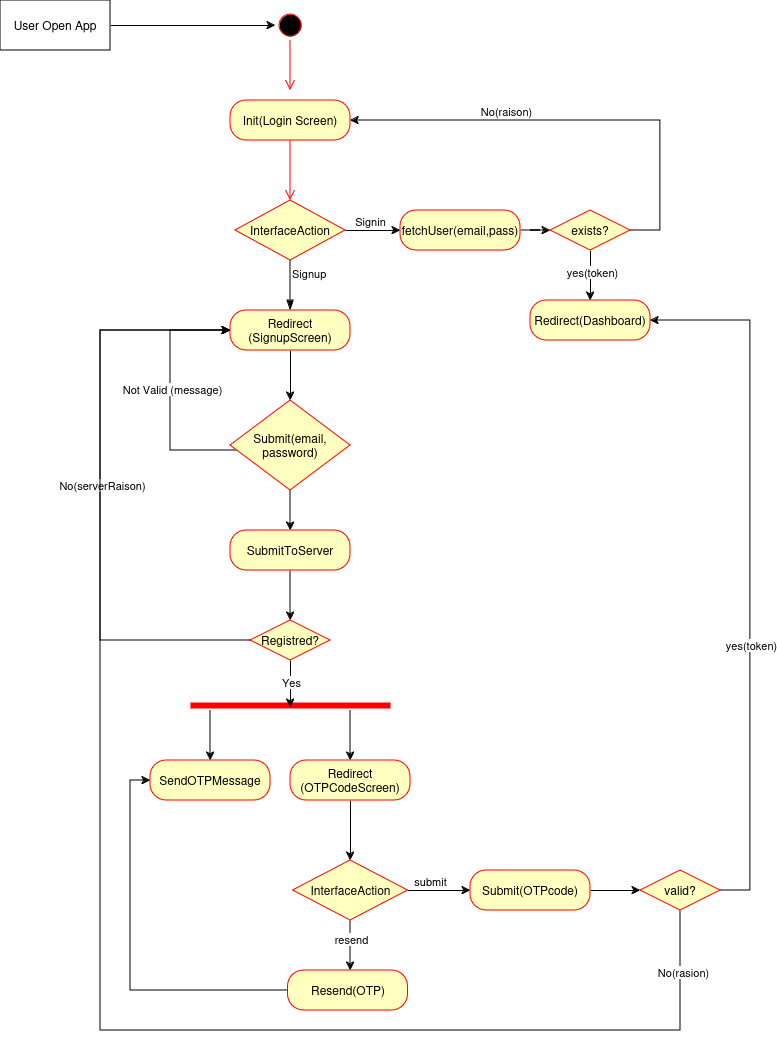

The diagram above was exported from draw.io. Its source (the exported page's mxGraphModel, read from the mxfile embedded in the PNG):
<mxGraphModel dx="1820" dy="1014" grid="1" gridSize="10" guides="1" tooltips="1" connect="1" arrows="1" fold="1" page="1" pageScale="1" pageWidth="1400" pageHeight="850" math="0" shadow="0">
  <root>
    <mxCell id="0" />
    <mxCell id="1" parent="0" />
    <mxCell id="jBk98Hnrx_hh_sKM-0ux-1" value="" style="ellipse;html=1;shape=startState;fillColor=#000000;strokeColor=#ff0000;" vertex="1" parent="1">
      <mxGeometry x="585" y="190" width="30" height="30" as="geometry" />
    </mxCell>
    <mxCell id="jBk98Hnrx_hh_sKM-0ux-2" value="" style="edgeStyle=orthogonalEdgeStyle;html=1;verticalAlign=bottom;endArrow=open;endSize=8;strokeColor=#ff0000;rounded=0;" edge="1" source="jBk98Hnrx_hh_sKM-0ux-1" parent="1">
      <mxGeometry relative="1" as="geometry">
        <mxPoint x="600" y="270" as="targetPoint" />
      </mxGeometry>
    </mxCell>
    <mxCell id="jBk98Hnrx_hh_sKM-0ux-3" value="Init(Login Screen)" style="rounded=1;whiteSpace=wrap;html=1;arcSize=40;fontColor=#000000;fillColor=#ffffc0;strokeColor=#ff0000;" vertex="1" parent="1">
      <mxGeometry x="540" y="280" width="120" height="40" as="geometry" />
    </mxCell>
    <mxCell id="jBk98Hnrx_hh_sKM-0ux-4" value="" style="edgeStyle=orthogonalEdgeStyle;html=1;verticalAlign=bottom;endArrow=open;endSize=8;strokeColor=#ff0000;rounded=0;" edge="1" source="jBk98Hnrx_hh_sKM-0ux-3" parent="1">
      <mxGeometry relative="1" as="geometry">
        <mxPoint x="600" y="380" as="targetPoint" />
      </mxGeometry>
    </mxCell>
    <mxCell id="jBk98Hnrx_hh_sKM-0ux-103" value="" style="edgeStyle=orthogonalEdgeStyle;rounded=0;orthogonalLoop=1;jettySize=auto;html=1;" edge="1" parent="1" source="jBk98Hnrx_hh_sKM-0ux-7" target="jBk98Hnrx_hh_sKM-0ux-101">
      <mxGeometry relative="1" as="geometry" />
    </mxCell>
    <mxCell id="jBk98Hnrx_hh_sKM-0ux-104" value="Signin" style="edgeLabel;html=1;align=center;verticalAlign=middle;resizable=0;points=[];" vertex="1" connectable="0" parent="jBk98Hnrx_hh_sKM-0ux-103">
      <mxGeometry x="-0.1273" relative="1" as="geometry">
        <mxPoint y="-10" as="offset" />
      </mxGeometry>
    </mxCell>
    <mxCell id="jBk98Hnrx_hh_sKM-0ux-7" value="InterfaceAction" style="rhombus;whiteSpace=wrap;html=1;fontColor=#000000;fillColor=#ffffc0;strokeColor=#ff0000;" vertex="1" parent="1">
      <mxGeometry x="545" y="380" width="110" height="60" as="geometry" />
    </mxCell>
    <mxCell id="jBk98Hnrx_hh_sKM-0ux-9" value="Signup" style="edgeStyle=orthogonalEdgeStyle;html=1;align=left;verticalAlign=top;endArrow=blockThin;endSize=8;strokeColor=#000000;rounded=0;endFill=1;" edge="1" source="jBk98Hnrx_hh_sKM-0ux-7" parent="1">
      <mxGeometry x="-1" relative="1" as="geometry">
        <mxPoint x="600" y="490" as="targetPoint" />
        <mxPoint as="offset" />
      </mxGeometry>
    </mxCell>
    <mxCell id="jBk98Hnrx_hh_sKM-0ux-31" style="edgeStyle=orthogonalEdgeStyle;rounded=0;orthogonalLoop=1;jettySize=auto;html=1;entryX=0.5;entryY=0;entryDx=0;entryDy=0;" edge="1" parent="1" source="jBk98Hnrx_hh_sKM-0ux-20" target="jBk98Hnrx_hh_sKM-0ux-28">
      <mxGeometry relative="1" as="geometry" />
    </mxCell>
    <mxCell id="jBk98Hnrx_hh_sKM-0ux-20" value="&lt;div&gt;Redirect&lt;/div&gt;&lt;div&gt;(SignupScreen)&lt;/div&gt;" style="rounded=1;whiteSpace=wrap;html=1;arcSize=40;fontColor=#000000;fillColor=#ffffc0;strokeColor=#ff0000;" vertex="1" parent="1">
      <mxGeometry x="540" y="490" width="120" height="40" as="geometry" />
    </mxCell>
    <mxCell id="jBk98Hnrx_hh_sKM-0ux-26" value="Redirect(Dashboard)" style="rounded=1;whiteSpace=wrap;html=1;arcSize=40;fontColor=#000000;fillColor=#ffffc0;strokeColor=#ff0000;" vertex="1" parent="1">
      <mxGeometry x="840" y="480" width="120" height="40" as="geometry" />
    </mxCell>
    <mxCell id="jBk98Hnrx_hh_sKM-0ux-32" style="edgeStyle=orthogonalEdgeStyle;rounded=0;orthogonalLoop=1;jettySize=auto;html=1;entryX=0;entryY=0.5;entryDx=0;entryDy=0;" edge="1" parent="1" source="jBk98Hnrx_hh_sKM-0ux-28" target="jBk98Hnrx_hh_sKM-0ux-20">
      <mxGeometry relative="1" as="geometry">
        <Array as="points">
          <mxPoint x="480" y="630" />
          <mxPoint x="480" y="510" />
        </Array>
      </mxGeometry>
    </mxCell>
    <mxCell id="jBk98Hnrx_hh_sKM-0ux-33" value="Not Valid (message)" style="edgeLabel;html=1;align=center;verticalAlign=middle;resizable=0;points=[];" vertex="1" connectable="0" parent="jBk98Hnrx_hh_sKM-0ux-32">
      <mxGeometry x="0.0432" y="-1" relative="1" as="geometry">
        <mxPoint as="offset" />
      </mxGeometry>
    </mxCell>
    <mxCell id="jBk98Hnrx_hh_sKM-0ux-36" style="edgeStyle=orthogonalEdgeStyle;rounded=0;orthogonalLoop=1;jettySize=auto;html=1;entryX=0.5;entryY=0;entryDx=0;entryDy=0;" edge="1" parent="1" source="jBk98Hnrx_hh_sKM-0ux-28">
      <mxGeometry relative="1" as="geometry">
        <mxPoint x="600" y="710" as="targetPoint" />
      </mxGeometry>
    </mxCell>
    <mxCell id="jBk98Hnrx_hh_sKM-0ux-28" value="Submit(email, password)" style="rhombus;whiteSpace=wrap;html=1;fontColor=#000000;fillColor=#ffffc0;strokeColor=#ff0000;" vertex="1" parent="1">
      <mxGeometry x="540" y="580" width="120" height="90" as="geometry" />
    </mxCell>
    <mxCell id="jBk98Hnrx_hh_sKM-0ux-49" value="" style="edgeStyle=orthogonalEdgeStyle;rounded=0;orthogonalLoop=1;jettySize=auto;html=1;" edge="1" parent="1" source="jBk98Hnrx_hh_sKM-0ux-40">
      <mxGeometry relative="1" as="geometry">
        <mxPoint x="600" y="800" as="targetPoint" />
      </mxGeometry>
    </mxCell>
    <mxCell id="jBk98Hnrx_hh_sKM-0ux-40" value="SubmitToServer" style="rounded=1;whiteSpace=wrap;html=1;arcSize=40;fontColor=#000000;fillColor=#ffffc0;strokeColor=#ff0000;" vertex="1" parent="1">
      <mxGeometry x="540" y="710" width="120" height="40" as="geometry" />
    </mxCell>
    <mxCell id="jBk98Hnrx_hh_sKM-0ux-54" style="edgeStyle=orthogonalEdgeStyle;rounded=0;orthogonalLoop=1;jettySize=auto;html=1;entryX=0;entryY=0.5;entryDx=0;entryDy=0;" edge="1" parent="1" source="jBk98Hnrx_hh_sKM-0ux-51" target="jBk98Hnrx_hh_sKM-0ux-20">
      <mxGeometry relative="1" as="geometry">
        <Array as="points">
          <mxPoint x="410" y="820" />
          <mxPoint x="410" y="510" />
        </Array>
      </mxGeometry>
    </mxCell>
    <mxCell id="jBk98Hnrx_hh_sKM-0ux-55" value="No(serverRaison)" style="edgeLabel;html=1;align=center;verticalAlign=middle;resizable=0;points=[];" vertex="1" connectable="0" parent="jBk98Hnrx_hh_sKM-0ux-54">
      <mxGeometry x="0.0373" y="-1" relative="1" as="geometry">
        <mxPoint as="offset" />
      </mxGeometry>
    </mxCell>
    <mxCell id="jBk98Hnrx_hh_sKM-0ux-51" value="Registred?" style="rhombus;whiteSpace=wrap;html=1;fontColor=#000000;fillColor=#ffffc0;strokeColor=#ff0000;" vertex="1" parent="1">
      <mxGeometry x="560" y="800" width="80" height="40" as="geometry" />
    </mxCell>
    <mxCell id="jBk98Hnrx_hh_sKM-0ux-67" style="edgeStyle=orthogonalEdgeStyle;rounded=0;orthogonalLoop=1;jettySize=auto;html=1;entryX=0.5;entryY=0;entryDx=0;entryDy=0;" edge="1" parent="1" source="jBk98Hnrx_hh_sKM-0ux-58" target="jBk98Hnrx_hh_sKM-0ux-61">
      <mxGeometry relative="1" as="geometry">
        <Array as="points">
          <mxPoint x="520" y="900" />
          <mxPoint x="520" y="900" />
        </Array>
      </mxGeometry>
    </mxCell>
    <mxCell id="jBk98Hnrx_hh_sKM-0ux-71" style="edgeStyle=orthogonalEdgeStyle;rounded=0;orthogonalLoop=1;jettySize=auto;html=1;entryX=0.5;entryY=0;entryDx=0;entryDy=0;" edge="1" parent="1" source="jBk98Hnrx_hh_sKM-0ux-58" target="jBk98Hnrx_hh_sKM-0ux-64">
      <mxGeometry relative="1" as="geometry">
        <Array as="points">
          <mxPoint x="660" y="900" />
          <mxPoint x="660" y="900" />
        </Array>
      </mxGeometry>
    </mxCell>
    <mxCell id="jBk98Hnrx_hh_sKM-0ux-58" value="" style="shape=line;html=1;strokeWidth=6;strokeColor=#ff0000;" vertex="1" parent="1">
      <mxGeometry x="500" y="880" width="200" height="10" as="geometry" />
    </mxCell>
    <mxCell id="jBk98Hnrx_hh_sKM-0ux-60" style="edgeStyle=orthogonalEdgeStyle;rounded=0;orthogonalLoop=1;jettySize=auto;html=1;entryX=0.5;entryY=0.7;entryDx=0;entryDy=0;entryPerimeter=0;" edge="1" parent="1" source="jBk98Hnrx_hh_sKM-0ux-51" target="jBk98Hnrx_hh_sKM-0ux-58">
      <mxGeometry relative="1" as="geometry" />
    </mxCell>
    <mxCell id="jBk98Hnrx_hh_sKM-0ux-70" value="Yes" style="edgeLabel;html=1;align=center;verticalAlign=middle;resizable=0;points=[];" vertex="1" connectable="0" parent="jBk98Hnrx_hh_sKM-0ux-60">
      <mxGeometry x="-0.1064" relative="1" as="geometry">
        <mxPoint as="offset" />
      </mxGeometry>
    </mxCell>
    <mxCell id="jBk98Hnrx_hh_sKM-0ux-61" value="SendOTPMessage" style="rounded=1;whiteSpace=wrap;html=1;arcSize=40;fontColor=#000000;fillColor=#ffffc0;strokeColor=#ff0000;" vertex="1" parent="1">
      <mxGeometry x="460" y="940" width="120" height="40" as="geometry" />
    </mxCell>
    <mxCell id="jBk98Hnrx_hh_sKM-0ux-75" style="edgeStyle=orthogonalEdgeStyle;rounded=0;orthogonalLoop=1;jettySize=auto;html=1;entryX=0.5;entryY=0;entryDx=0;entryDy=0;" edge="1" parent="1" source="jBk98Hnrx_hh_sKM-0ux-64" target="jBk98Hnrx_hh_sKM-0ux-72">
      <mxGeometry relative="1" as="geometry" />
    </mxCell>
    <mxCell id="jBk98Hnrx_hh_sKM-0ux-64" value="&lt;div&gt;Redirect&lt;/div&gt;&lt;div&gt;(OTPCodeScreen)&lt;/div&gt;" style="rounded=1;whiteSpace=wrap;html=1;arcSize=40;fontColor=#000000;fillColor=#ffffc0;strokeColor=#ff0000;" vertex="1" parent="1">
      <mxGeometry x="600" y="940" width="120" height="40" as="geometry" />
    </mxCell>
    <mxCell id="jBk98Hnrx_hh_sKM-0ux-78" value="" style="edgeStyle=orthogonalEdgeStyle;rounded=0;orthogonalLoop=1;jettySize=auto;html=1;" edge="1" parent="1" source="jBk98Hnrx_hh_sKM-0ux-72" target="jBk98Hnrx_hh_sKM-0ux-76">
      <mxGeometry relative="1" as="geometry" />
    </mxCell>
    <mxCell id="jBk98Hnrx_hh_sKM-0ux-87" value="submit" style="edgeLabel;html=1;align=center;verticalAlign=middle;resizable=0;points=[];" vertex="1" connectable="0" parent="jBk98Hnrx_hh_sKM-0ux-78">
      <mxGeometry x="-0.248" y="-2" relative="1" as="geometry">
        <mxPoint x="-1" y="-12" as="offset" />
      </mxGeometry>
    </mxCell>
    <mxCell id="jBk98Hnrx_hh_sKM-0ux-85" style="edgeStyle=orthogonalEdgeStyle;rounded=0;orthogonalLoop=1;jettySize=auto;html=1;" edge="1" parent="1" source="jBk98Hnrx_hh_sKM-0ux-72">
      <mxGeometry relative="1" as="geometry">
        <mxPoint x="660" y="1150" as="targetPoint" />
      </mxGeometry>
    </mxCell>
    <mxCell id="jBk98Hnrx_hh_sKM-0ux-88" value="resend" style="edgeLabel;html=1;align=center;verticalAlign=middle;resizable=0;points=[];" vertex="1" connectable="0" parent="jBk98Hnrx_hh_sKM-0ux-85">
      <mxGeometry x="-0.2872" y="1" relative="1" as="geometry">
        <mxPoint x="-1" as="offset" />
      </mxGeometry>
    </mxCell>
    <mxCell id="jBk98Hnrx_hh_sKM-0ux-72" value="InterfaceAction" style="rhombus;whiteSpace=wrap;html=1;fontColor=#000000;fillColor=#ffffc0;strokeColor=#ff0000;" vertex="1" parent="1">
      <mxGeometry x="602.5" y="1040" width="115" height="60" as="geometry" />
    </mxCell>
    <mxCell id="jBk98Hnrx_hh_sKM-0ux-92" value="" style="edgeStyle=orthogonalEdgeStyle;rounded=0;orthogonalLoop=1;jettySize=auto;html=1;" edge="1" parent="1" source="jBk98Hnrx_hh_sKM-0ux-76" target="jBk98Hnrx_hh_sKM-0ux-89">
      <mxGeometry relative="1" as="geometry" />
    </mxCell>
    <mxCell id="jBk98Hnrx_hh_sKM-0ux-76" value="Submit(OTPcode)" style="rounded=1;whiteSpace=wrap;html=1;arcSize=40;fontColor=#000000;fillColor=#ffffc0;strokeColor=#ff0000;" vertex="1" parent="1">
      <mxGeometry x="780" y="1050" width="120" height="40" as="geometry" />
    </mxCell>
    <mxCell id="jBk98Hnrx_hh_sKM-0ux-86" style="edgeStyle=orthogonalEdgeStyle;rounded=0;orthogonalLoop=1;jettySize=auto;html=1;entryX=0;entryY=0.5;entryDx=0;entryDy=0;" edge="1" parent="1" source="jBk98Hnrx_hh_sKM-0ux-83" target="jBk98Hnrx_hh_sKM-0ux-61">
      <mxGeometry relative="1" as="geometry" />
    </mxCell>
    <mxCell id="jBk98Hnrx_hh_sKM-0ux-83" value="Resend(OTP)" style="rounded=1;whiteSpace=wrap;html=1;arcSize=40;fontColor=#000000;fillColor=#ffffc0;strokeColor=#ff0000;" vertex="1" parent="1">
      <mxGeometry x="597.5" y="1150" width="120" height="40" as="geometry" />
    </mxCell>
    <mxCell id="jBk98Hnrx_hh_sKM-0ux-93" style="edgeStyle=orthogonalEdgeStyle;rounded=0;orthogonalLoop=1;jettySize=auto;html=1;entryX=0;entryY=0.5;entryDx=0;entryDy=0;" edge="1" parent="1" source="jBk98Hnrx_hh_sKM-0ux-89" target="jBk98Hnrx_hh_sKM-0ux-20">
      <mxGeometry relative="1" as="geometry">
        <Array as="points">
          <mxPoint x="990" y="1210" />
          <mxPoint x="410" y="1210" />
          <mxPoint x="410" y="510" />
        </Array>
      </mxGeometry>
    </mxCell>
    <mxCell id="jBk98Hnrx_hh_sKM-0ux-94" value="No(rasion)" style="edgeLabel;html=1;align=center;verticalAlign=middle;resizable=0;points=[];" vertex="1" connectable="0" parent="jBk98Hnrx_hh_sKM-0ux-93">
      <mxGeometry x="-0.919" y="2" relative="1" as="geometry">
        <mxPoint as="offset" />
      </mxGeometry>
    </mxCell>
    <mxCell id="jBk98Hnrx_hh_sKM-0ux-97" style="edgeStyle=orthogonalEdgeStyle;rounded=0;orthogonalLoop=1;jettySize=auto;html=1;entryX=1;entryY=0.5;entryDx=0;entryDy=0;" edge="1" parent="1" source="jBk98Hnrx_hh_sKM-0ux-89" target="jBk98Hnrx_hh_sKM-0ux-26">
      <mxGeometry relative="1" as="geometry">
        <Array as="points">
          <mxPoint x="1060" y="1070" />
          <mxPoint x="1060" y="500" />
        </Array>
      </mxGeometry>
    </mxCell>
    <mxCell id="jBk98Hnrx_hh_sKM-0ux-98" value="yes(token)" style="edgeLabel;html=1;align=center;verticalAlign=middle;resizable=0;points=[];" vertex="1" connectable="0" parent="jBk98Hnrx_hh_sKM-0ux-97">
      <mxGeometry x="-0.2125" relative="1" as="geometry">
        <mxPoint as="offset" />
      </mxGeometry>
    </mxCell>
    <mxCell id="jBk98Hnrx_hh_sKM-0ux-89" value="valid?" style="rhombus;whiteSpace=wrap;html=1;fontColor=#000000;fillColor=#ffffc0;strokeColor=#ff0000;" vertex="1" parent="1">
      <mxGeometry x="950" y="1050" width="80" height="40" as="geometry" />
    </mxCell>
    <mxCell id="jBk98Hnrx_hh_sKM-0ux-100" style="edgeStyle=orthogonalEdgeStyle;rounded=0;orthogonalLoop=1;jettySize=auto;html=1;entryX=0;entryY=0.5;entryDx=0;entryDy=0;" edge="1" parent="1" source="jBk98Hnrx_hh_sKM-0ux-99" target="jBk98Hnrx_hh_sKM-0ux-1">
      <mxGeometry relative="1" as="geometry" />
    </mxCell>
    <mxCell id="jBk98Hnrx_hh_sKM-0ux-99" value="User Open App" style="html=1;whiteSpace=wrap;" vertex="1" parent="1">
      <mxGeometry x="310" y="180" width="110" height="50" as="geometry" />
    </mxCell>
    <mxCell id="jBk98Hnrx_hh_sKM-0ux-108" value="" style="edgeStyle=orthogonalEdgeStyle;rounded=0;orthogonalLoop=1;jettySize=auto;html=1;" edge="1" parent="1" source="jBk98Hnrx_hh_sKM-0ux-101" target="jBk98Hnrx_hh_sKM-0ux-105">
      <mxGeometry relative="1" as="geometry" />
    </mxCell>
    <mxCell id="jBk98Hnrx_hh_sKM-0ux-101" value="fetchUser(email,pass)" style="rounded=1;whiteSpace=wrap;html=1;arcSize=40;fontColor=#000000;fillColor=#ffffc0;strokeColor=#ff0000;" vertex="1" parent="1">
      <mxGeometry x="710" y="390" width="120" height="40" as="geometry" />
    </mxCell>
    <mxCell id="jBk98Hnrx_hh_sKM-0ux-109" value="" style="edgeStyle=orthogonalEdgeStyle;rounded=0;orthogonalLoop=1;jettySize=auto;html=1;" edge="1" parent="1" source="jBk98Hnrx_hh_sKM-0ux-105" target="jBk98Hnrx_hh_sKM-0ux-26">
      <mxGeometry relative="1" as="geometry" />
    </mxCell>
    <mxCell id="jBk98Hnrx_hh_sKM-0ux-110" value="yes(token)" style="edgeLabel;html=1;align=center;verticalAlign=middle;resizable=0;points=[];" vertex="1" connectable="0" parent="jBk98Hnrx_hh_sKM-0ux-109">
      <mxGeometry x="-0.12" y="1" relative="1" as="geometry">
        <mxPoint as="offset" />
      </mxGeometry>
    </mxCell>
    <mxCell id="jBk98Hnrx_hh_sKM-0ux-111" style="edgeStyle=orthogonalEdgeStyle;rounded=0;orthogonalLoop=1;jettySize=auto;html=1;entryX=1;entryY=0.5;entryDx=0;entryDy=0;" edge="1" parent="1" source="jBk98Hnrx_hh_sKM-0ux-105" target="jBk98Hnrx_hh_sKM-0ux-3">
      <mxGeometry relative="1" as="geometry">
        <Array as="points">
          <mxPoint x="970" y="410" />
          <mxPoint x="970" y="300" />
        </Array>
      </mxGeometry>
    </mxCell>
    <mxCell id="jBk98Hnrx_hh_sKM-0ux-112" value="No(raison)" style="edgeLabel;html=1;align=center;verticalAlign=middle;resizable=0;points=[];" vertex="1" connectable="0" parent="jBk98Hnrx_hh_sKM-0ux-111">
      <mxGeometry x="0.3111" relative="1" as="geometry">
        <mxPoint y="-10" as="offset" />
      </mxGeometry>
    </mxCell>
    <mxCell id="jBk98Hnrx_hh_sKM-0ux-105" value="exists?" style="rhombus;whiteSpace=wrap;html=1;fontColor=#000000;fillColor=#ffffc0;strokeColor=#ff0000;" vertex="1" parent="1">
      <mxGeometry x="860" y="390" width="80" height="40" as="geometry" />
    </mxCell>
  </root>
</mxGraphModel>